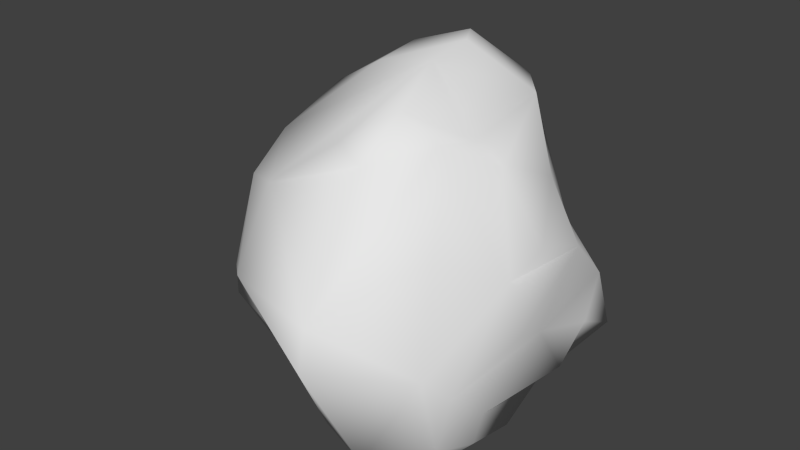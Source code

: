 # Source: Rock.blend  (saved by Blender 2.73.0; exported with 4.5.12 LTS)
import bpy
from mathutils import Matrix  # noqa: F401  (used for matrix-valued properties, if any)

bpy.ops.wm.read_factory_settings(use_empty=True)
scene = bpy.context.scene
scene.name = 'Scene'

# ---- collections
col_collection_1 = bpy.data.collections.new('Collection 1'); scene.collection.children.link(col_collection_1)

# ---- materials (node trees are filled in below, after node groups)
mat_voxmtl = bpy.data.materials.new('VoxMtl')
mat_voxmtl.alpha_threshold = 0.0
mat_voxmtl.use_transparent_shadow = False
mat_voxmtl.roughness = 0.5

# ---- material node trees

# ---- world
world_world = bpy.data.worlds.new('World'); scene.world = world_world
world_world.color = (0.05088, 0.05088, 0.05088)
world_world.use_sun_shadow = False
world_world.sun_shadow_jitter_overblur = 0.0
world_world.cycles.sampling_method = 'MANUAL'
world_world.cycles.sample_map_resolution = 256

# ---- meshes
me_rock = bpy.data.meshes.new('Rock')
me_rock.from_pydata([(-0.1952, 0.3904, -1.155), (0.3113, 0.422, -1.363), (0.0976, 0.2447, -1.269), (0.155, 1.15, -1.167), (-0.039, -0.0599, -0.8004), (0.3319, 0.2124, -0.6442), (-0.1757, 0.6637, -1.047), (0.7809, 0.5466, -0.9109), (0.3253, 1.23, -0.9371), (0.9956, 0.9761, -0.5944), (-0.3709, 1.249, -0.9213), (0.2928, 1.718, -0.9307), (0.2928, 2.108, -0.7446), (-0.6637, 0.3945, -0.5857), (-0.5126, 0.5661, -0.9175), (-1.069, 0.7418, -0.5661), (0.9987, 0.5271, -0.7614), (-0.4966, 1.191, -0.8004), (0.6985, 1.249, -0.6442), (-0.1013, 2.03, -0.6052), (0.0586, -0.0384, -0.4295), (0.7614, 0.2147, -0.3489), (1.035, 0.7223, -0.3904), (-0.9566, 1.054, -0.6481), (-0.3904, 2.262, -0.4295), (0.0781, 2.435, -0.3904), (-0.4295, -0.0055, -0.2733), (0.7223, -0.0265, -0.039), (-1.293, 1.288, -0.1952), (0.7932, 1.698, -0.2733), (-0.6052, 1.99, -0.5271), (0.6133, 2.167, -0.3319), (0.9355, 0.3904, -0.2928), (-1.007, 0.5661, -0.3514), (-1.168, 0.9371, 0.1367), (-1.191, 1.347, -0.3507), (0.9792, 1.269, -0.3319), (-1.168, 1.64, -0.1756), (-0.9175, 1.912, -0.2928), (-0.41, 2.204, -0.0976), (0.1952, 2.439, -0.1952), (-0.1171, 0.0495, 0.1757), (-1.077, 0.2928, -0.0195), (-0.6052, -0.047, -0.0586), (-1.074, 1.64, 0.099), (-0.5271, 0.0204, 0.039), (-1.155, 0.6052, 0.4295), (0.9628, 0.8199, 0.0195), (1.028, 1.464, 0.1562), (0.952, 1.308, 0.3514), (0.7809, 1.933, 0.2343), (0.1562, 2.379, 0.0781), (-0.0976, 0.0039, 0.6247), (0.8243, 0.3514, 0.3904), (0.5661, 2.025, 0.2147), (-0.3709, 0.2651, 0.7028), (-0.6833, 0.4083, 0.5271), (1.019, 0.9566, 0.3124), (-0.8301, 1.562, 0.6247), (-0.488, 1.672, 0.8199), (0.5522, 2.089, 0.5076), (0.3319, 2.247, 0.5857), (0.5857, -0.0541, 0.5857), (0.7635, 0.0976, 0.3904), (0.859, 0.6833, 0.7778), (-0.8689, 1.093, 0.5661), (0.6338, 1.445, 0.6637), (-0.0976, 0.0774, 0.8004), (0.7155, 0.1952, 0.7028), (0.3124, 0.0586, 0.9369), (-1.015, 0.6408, 0.6637), (0.0976, 2.089, 0.8199), (0.2928, 2.011, 0.8809), (0.3139, 0.9566, 1.425), (0.7436, 0.8004, 0.8785), (-0.5271, 1.132, 1.083), (-0.7223, 0.6052, 0.7427), (-0.8004, 1.015, 0.8492), (0.2928, 1.21, 1.35)], [], [(0, 1, 2), (1, 0, 3), (4, 2, 5), (0, 6, 3), (5, 1, 7), (8, 7, 1), (8, 1, 3), (8, 9, 7), (10, 3, 6), (8, 3, 11), (10, 12, 11), (10, 11, 3), (0, 4, 13), (14, 0, 13), (1, 5, 2), (15, 14, 13), (16, 7, 9), (6, 0, 14), (6, 17, 10), (10, 17, 12), (11, 18, 8), (12, 17, 19), (4, 5, 20), (0, 2, 4), (7, 21, 5), (21, 7, 16), (16, 9, 22), (15, 23, 14), (14, 23, 17), (14, 17, 6), (17, 24, 19), (12, 19, 25), (21, 20, 5), (13, 4, 26), (20, 21, 27), (23, 15, 28), (8, 18, 9), (29, 18, 11), (17, 30, 24), (29, 12, 31), (19, 24, 25), (31, 12, 25), (26, 4, 20), (32, 21, 22), (22, 21, 16), (33, 15, 13), (34, 15, 33), (35, 23, 28), (18, 36, 9), (29, 36, 18), (37, 38, 35), (23, 35, 17), (17, 35, 30), (38, 30, 35), (12, 29, 11), (38, 24, 30), (39, 25, 24), (40, 31, 25), (20, 27, 41), (41, 26, 20), (42, 33, 13), (43, 13, 26), (37, 35, 28), (38, 44, 39), (38, 39, 24), (25, 39, 40), (13, 43, 42), (26, 45, 43), (26, 41, 45), (42, 46, 33), (47, 32, 22), (9, 47, 22), (9, 36, 47), (15, 34, 28), (34, 37, 28), (36, 48, 49), (36, 29, 48), (38, 37, 44), (29, 31, 50), (51, 39, 44), (51, 31, 40), (39, 51, 40), (41, 52, 45), (53, 27, 21), (34, 33, 46), (44, 37, 34), (48, 29, 50), (31, 51, 54), (50, 31, 54), (55, 45, 52), (42, 43, 56), (56, 43, 45), (56, 45, 55), (32, 47, 53), (47, 36, 57), (57, 36, 49), (34, 58, 44), (50, 49, 48), (58, 59, 44), (44, 59, 51), (49, 50, 60), (60, 50, 54), (61, 54, 51), (41, 27, 62), (27, 63, 62), (53, 21, 32), (27, 53, 63), (56, 46, 42), (47, 57, 64), (65, 34, 46), (57, 49, 64), (58, 34, 65), (49, 60, 66), (54, 61, 60), (62, 52, 41), (67, 55, 52), (68, 62, 63), (68, 63, 64), (69, 62, 68), (63, 53, 64), (56, 70, 46), (53, 47, 64), (59, 71, 51), (61, 72, 60), (69, 52, 62), (52, 69, 67), (55, 67, 73), (69, 68, 74), (75, 55, 73), (56, 55, 70), (55, 76, 70), (46, 77, 65), (77, 58, 65), (70, 77, 46), (49, 74, 64), (71, 72, 61), (61, 51, 71), (74, 68, 64), (77, 70, 76), (77, 76, 75), (77, 75, 58), (66, 74, 49), (59, 58, 75), (60, 72, 78), (78, 66, 60), (71, 59, 72), (67, 69, 73), (69, 74, 73), (55, 75, 76), (74, 66, 78), (78, 59, 75), (59, 78, 72), (78, 75, 73), (78, 73, 74)])
me_rock.polygons.foreach_set('use_smooth', [True] * 154)
_uv = me_rock.uv_layers.new(name='UVMap')
_uv.uv.foreach_set('vector', [0.4957, 0.9251, 0.5617, 0.8608, 0.5515, 0.909, 0.5617, 0.8608, 0.4957, 0.9251, 0.453, 0.7919, 0.4564, 0.545, 0.3685, 0.592, 0.3953, 0.4827, 0.4957, 0.9251, 0.4595, 0.8919, 0.453, 0.7919, 0.3953, 0.4827, 0.3162, 0.5816, 0.2844, 0.4684, 0.4634, 0.7441, 0.6, 0.7556, 0.5617, 0.8608, 0.4634, 0.7441, 0.5617, 0.8608, 0.453, 0.7919, 0.4634, 0.7441, 0.5688, 0.6636, 0.6, 0.7556, 0.3685, 0.8407, 0.453, 0.7919, 0.4595, 0.8919, 0.4634, 0.7441, 0.453, 0.7919, 0.3909, 0.7064, 0.3685, 0.8407, 0.3351, 0.6589, 0.3909, 0.7064, 0.3685, 0.8407, 0.3909, 0.7064, 0.453, 0.7919, 0.4807, 0.6448, 0.4564, 0.545, 0.5915, 0.5856, 0.5549, 0.6433, 0.4807, 0.6448, 0.5915, 0.5856, 0.3162, 0.5816, 0.3953, 0.4827, 0.3685, 0.592, 0.6702, 0.6304, 0.5549, 0.6433, 0.5915, 0.5856, 0.2865, 0.4264, 0.2844, 0.4684, 0.2291, 0.3706, 0.4595, 0.8919, 0.4957, 0.9251, 0.4243, 0.9435, 0.4595, 0.8919, 0.351, 0.8661, 0.3685, 0.8407, 0.3685, 0.8407, 0.351, 0.8661, 0.3351, 0.6589, 0.3909, 0.7064, 0.5012, 0.6745, 0.4634, 0.7441, 0.3351, 0.6589, 0.351, 0.8661, 0.2937, 0.7198, 0.4564, 0.545, 0.3953, 0.4827, 0.4709, 0.4811, 0.4093, 0.6348, 0.3685, 0.592, 0.4564, 0.545, 0.2844, 0.4684, 0.3708, 0.3981, 0.3953, 0.4827, 0.3708, 0.3981, 0.2844, 0.4684, 0.2865, 0.4264, 0.2865, 0.4264, 0.2291, 0.3706, 0.2833, 0.3577, 0.3208, 0.9917, 0.3048, 0.9366, 0.4243, 0.9435, 0.4243, 0.9435, 0.3048, 0.9366, 0.351, 0.8661, 0.4243, 0.9435, 0.351, 0.8661, 0.4595, 0.8919, 0.351, 0.8661, 0.2269, 0.7285, 0.2937, 0.7198, 0.3351, 0.6589, 0.2937, 0.7198, 0.2498, 0.6552, 0.3708, 0.3981, 0.4709, 0.4811, 0.3953, 0.4827, 0.5915, 0.5856, 0.4564, 0.545, 0.5594, 0.4975, 0.4709, 0.4811, 0.3708, 0.3981, 0.4174, 0.3657, 0.8305, 0.6269, 0.7757, 0.6013, 0.8708, 0.5334, 0.4634, 0.7441, 0.5012, 0.6745, 0.5688, 0.6636, 0.1448, 0.2537, 0.1588, 0.3541, 0.0429, 0.3499, 0.351, 0.8661, 0.2354, 0.7832, 0.2269, 0.7285, 0.1448, 0.2537, 0.0124, 0.2832, 0.0687, 0.2141, 0.2937, 0.7198, 0.2269, 0.7285, 0.2498, 0.6552, 0.2886, 0.5678, 0.3351, 0.6589, 0.2498, 0.6552, 0.5594, 0.4975, 0.4564, 0.545, 0.4709, 0.4811, 0.3413, 0.3696, 0.3708, 0.3981, 0.2833, 0.3577, 0.2833, 0.3577, 0.3708, 0.3981, 0.2865, 0.4264, 0.6686, 0.5818, 0.6702, 0.6304, 0.5915, 0.5856, 0.8083, 0.4791, 0.7757, 0.6013, 0.7413, 0.5666, 0.8846, 0.5618, 0.8305, 0.6269, 0.8708, 0.5334, 0.1588, 0.3541, 0.2086, 0.3038, 0.2291, 0.3706, 0.1448, 0.2537, 0.2086, 0.3038, 0.1588, 0.3541, 0.9296, 0.5231, 0.9913, 0.5395, 0.8846, 0.5618, 0.3048, 0.9366, 0.2231, 0.9296, 0.351, 0.8661, 0.351, 0.8661, 0.2231, 0.9296, 0.2354, 0.7832, 0.1828, 0.8264, 0.2354, 0.7832, 0.2231, 0.9296, 0.0124, 0.2832, 0.1448, 0.2537, 0.0429, 0.3499, 0.1828, 0.8264, 0.2269, 0.7285, 0.2354, 0.7832, 0.1774, 0.7226, 0.2498, 0.6552, 0.2269, 0.7285, 0.2315, 0.6305, 0.2886, 0.5678, 0.2498, 0.6552, 0.4709, 0.4811, 0.4174, 0.3657, 0.5513, 0.4077, 0.5513, 0.4077, 0.5594, 0.4975, 0.4709, 0.4811, 0.6906, 0.5072, 0.6686, 0.5818, 0.5915, 0.5856, 0.5993, 0.4746, 0.5915, 0.5856, 0.5594, 0.4975, 0.9296, 0.5231, 0.8846, 0.5618, 0.8708, 0.5334, 0.1828, 0.8264, 0.0927, 0.8409, 0.1774, 0.7226, 0.1828, 0.8264, 0.1774, 0.7226, 0.2269, 0.7285, 0.2498, 0.6552, 0.1774, 0.7226, 0.2315, 0.6305, 0.5915, 0.5856, 0.5993, 0.4746, 0.6906, 0.5072, 0.5594, 0.4975, 0.6007, 0.4564, 0.5993, 0.4746, 0.5594, 0.4975, 0.5513, 0.4077, 0.6007, 0.4564, 0.6906, 0.5072, 0.7522, 0.4339, 0.7413, 0.5666, 0.3038, 0.2896, 0.3413, 0.3696, 0.2833, 0.3577, 0.2291, 0.3706, 0.3038, 0.2896, 0.2833, 0.3577, 0.2291, 0.3706, 0.2086, 0.3038, 0.3038, 0.2896, 0.7757, 0.6013, 0.8083, 0.4791, 0.8708, 0.5334, 0.8083, 0.4791, 0.9296, 0.5231, 0.8708, 0.5334, 0.2086, 0.3038, 0.2273, 0.2176, 0.2647, 0.2005, 0.2086, 0.3038, 0.1448, 0.2537, 0.2273, 0.2176, 0.9913, 0.5395, 0.9296, 0.5231, 0.9305, 0.4753, 0.1448, 0.2537, 0.0687, 0.2141, 0.1613, 0.1583, 0.1907, 0.6211, 0.1774, 0.7226, 0.0927, 0.8409, 0.1907, 0.6211, 0.2886, 0.5678, 0.2315, 0.6305, 0.1774, 0.7226, 0.1907, 0.6211, 0.2315, 0.6305, 0.5513, 0.4077, 0.5812, 0.341, 0.6007, 0.4564, 0.4044, 0.272, 0.4174, 0.3657, 0.3708, 0.3981, 0.8083, 0.4791, 0.7413, 0.5666, 0.7522, 0.4339, 0.9305, 0.4753, 0.9296, 0.5231, 0.8083, 0.4791, 0.2273, 0.2176, 0.1448, 0.2537, 0.1613, 0.1583, 0.2886, 0.5678, 0.1907, 0.6211, 0.1971, 0.5304, 0.2063, 0.4934, 0.2886, 0.5678, 0.1971, 0.5304, 0.645, 0.3387, 0.6007, 0.4564, 0.5812, 0.341, 0.6906, 0.5072, 0.5993, 0.4746, 0.6852, 0.3867, 0.6852, 0.3867, 0.5993, 0.4746, 0.6007, 0.4564, 0.6852, 0.3867, 0.6007, 0.4564, 0.645, 0.3387, 0.3413, 0.3696, 0.3038, 0.2896, 0.4044, 0.272, 0.3038, 0.2896, 0.2086, 0.3038, 0.3091, 0.2362, 0.3091, 0.2362, 0.2086, 0.3038, 0.2647, 0.2005, 0.8083, 0.4791, 0.9143, 0.3765, 0.9305, 0.4753, 0.1613, 0.1583, 0.2647, 0.2005, 0.2273, 0.2176, 0.0177, 0.7741, 0.0082, 0.7038, 0.0927, 0.8409, 0.0927, 0.8409, 0.0082, 0.7038, 0.1907, 0.6211, 0.2647, 0.2005, 0.1613, 0.1583, 0.1635, 0.0902, 0.1449, 0.525, 0.2063, 0.4934, 0.1971, 0.5304, 0.1227, 0.5666, 0.1971, 0.5304, 0.1907, 0.6211, 0.5513, 0.4077, 0.4174, 0.3657, 0.4825, 0.2896, 0.4174, 0.3657, 0.44, 0.2932, 0.4825, 0.2896, 0.4044, 0.272, 0.3708, 0.3981, 0.3413, 0.3696, 0.4174, 0.3657, 0.4044, 0.272, 0.44, 0.2932, 0.6852, 0.3867, 0.7522, 0.4339, 0.6906, 0.5072, 0.3038, 0.2896, 0.3091, 0.2362, 0.3905, 0.1877, 0.8364, 0.3889, 0.8083, 0.4791, 0.7522, 0.4339, 0.3091, 0.2362, 0.2647, 0.2005, 0.3905, 0.1877, 0.9143, 0.3765, 0.8083, 0.4791, 0.8364, 0.3889, 0.2647, 0.2005, 0.1635, 0.0902, 0.2729, 0.1236, 0.1971, 0.5304, 0.1227, 0.5666, 0.1449, 0.525, 0.4825, 0.2896, 0.5812, 0.341, 0.5513, 0.4077, 0.593, 0.3174, 0.645, 0.3387, 0.5812, 0.341, 0.4658, 0.2377, 0.4825, 0.2896, 0.44, 0.2932, 0.4658, 0.2377, 0.44, 0.2932, 0.3905, 0.1877, 0.5441, 0.2665, 0.4825, 0.2896, 0.4658, 0.2377, 0.44, 0.2932, 0.4044, 0.272, 0.3905, 0.1877, 0.6852, 0.3867, 0.7579, 0.3872, 0.7522, 0.4339, 0.4044, 0.272, 0.3038, 0.2896, 0.3905, 0.1877, 0.0082, 0.7038, 0.0637, 0.5879, 0.1907, 0.6211, 0.1227, 0.5666, 0.0648, 0.5452, 0.1449, 0.525, 0.5441, 0.2665, 0.5812, 0.341, 0.4825, 0.2896, 0.5812, 0.341, 0.5441, 0.2665, 0.593, 0.3174, 0.645, 0.3387, 0.593, 0.3174, 0.6363, 0.132, 0.5441, 0.2665, 0.4658, 0.2377, 0.5155, 0.1276, 0.7568, 0.2221, 0.645, 0.3387, 0.6363, 0.132, 0.6852, 0.3867, 0.645, 0.3387, 0.7579, 0.3872, 0.645, 0.3387, 0.7343, 0.3371, 0.7579, 0.3872, 0.7522, 0.4339, 0.8177, 0.3383, 0.8364, 0.3889, 0.8177, 0.3383, 0.9143, 0.3765, 0.8364, 0.3889, 0.7579, 0.3872, 0.8177, 0.3383, 0.7522, 0.4339, 0.2647, 0.2005, 0.387, 0.1555, 0.3905, 0.1877, 0.0637, 0.5879, 0.0648, 0.5452, 0.1227, 0.5666, 0.1227, 0.5666, 0.1907, 0.6211, 0.0637, 0.5879, 0.387, 0.1555, 0.4658, 0.2377, 0.3905, 0.1877, 0.8177, 0.3383, 0.7579, 0.3872, 0.7343, 0.3371, 0.7886, 0.2772, 0.7343, 0.3371, 0.7568, 0.2221, 0.7886, 0.2772, 0.7568, 0.2221, 0.8732, 0.2161, 0.2729, 0.1236, 0.387, 0.1555, 0.2647, 0.2005, 0.8322, 0.1554, 0.8732, 0.2161, 0.7568, 0.2221, 0.1635, 0.0902, 0.2074, 0.025, 0.365, 0.0248, 0.365, 0.0248, 0.2729, 0.1236, 0.1635, 0.0902, 0.8238, 0.0337, 0.8322, 0.1554, 0.7907, 0.0164, 0.593, 0.3174, 0.5441, 0.2665, 0.6363, 0.132, 0.5441, 0.2665, 0.5155, 0.1276, 0.6363, 0.132, 0.645, 0.3387, 0.7568, 0.2221, 0.7343, 0.3371, 0.387, 0.1555, 0.2729, 0.1236, 0.365, 0.0248, 0.6586, 0.1034, 0.8322, 0.1554, 0.7568, 0.2221, 0.8322, 0.1554, 0.6586, 0.1034, 0.7907, 0.0164, 0.6586, 0.1034, 0.7568, 0.2221, 0.6363, 0.132, 0.6586, 0.1034, 0.6363, 0.132, 0.5155, 0.1276])
me_rock.materials.append(mat_voxmtl)
me_rock.use_remesh_preserve_volume = False
me_rock.use_remesh_preserve_attributes = False
me_rock.use_mirror_vertex_groups = False
me_rock.update()

# ---- objects
ob_rock = bpy.data.objects.new('Rock', me_rock)

# ---- transforms, parenting, visibility, modifiers, constraints
ob_rock.location = (0.0, 0.0, 0.0)
ob_rock.rotation_euler = (1.571, -0.0, 0.0)
ob_rock.lineart.crease_threshold = 0.0

# ---- collection membership
col_collection_1.objects.link(ob_rock)

# ---- scene / render settings (as saved in the file)
scene.frame_start = 1; scene.frame_end = 250; scene.frame_set(1)
scene.render.engine = 'BLENDER_EEVEE_NEXT'
scene.render.resolution_percentage = 50
scene.render.dither_intensity = 0.0
scene.cycles.use_denoising = False
scene.cycles.samples = 10
scene.cycles.sampling_pattern = 'TABULATED_SOBOL'
scene.cycles.light_sampling_threshold = 0.0
scene.cycles.use_adaptive_sampling = False
scene.cycles.use_light_tree = False
scene.cycles.blur_glossy = 0.0
scene.cycles.pixel_filter_type = 'GAUSSIAN'
scene.cycles.sample_clamp_indirect = 0.0
scene.view_settings.view_transform = 'Standard'
bpy.context.view_layer.update()

# ---- added for rendering (the .blend has no active camera and no usable light): camera, sun
cam_auto = bpy.data.cameras.new('AutoCamera')
cam_auto.lens = 50.0
cam_auto.sensor_width = 36.0
cam_auto.clip_end = 1000.0
ob_auto_camera = bpy.data.objects.new('AutoCamera', cam_auto)
scene.collection.objects.link(ob_auto_camera)
ob_auto_camera.location = (3.94943, -4.92532, 4.45223)
ob_auto_camera.rotation_euler = (1.09748, -7.21219e-08, 0.694738)
scene.camera = ob_auto_camera
light_auto_sun = bpy.data.lights.new('AutoSun', 'SUN')
light_auto_sun.energy = 3.0
light_auto_sun.angle = 0.0523599
ob_auto_sun = bpy.data.objects.new('AutoSun', light_auto_sun)
scene.collection.objects.link(ob_auto_sun)
ob_auto_sun.rotation_euler = (0.872665, 0.174533, 0.523599)
bpy.context.view_layer.update()
